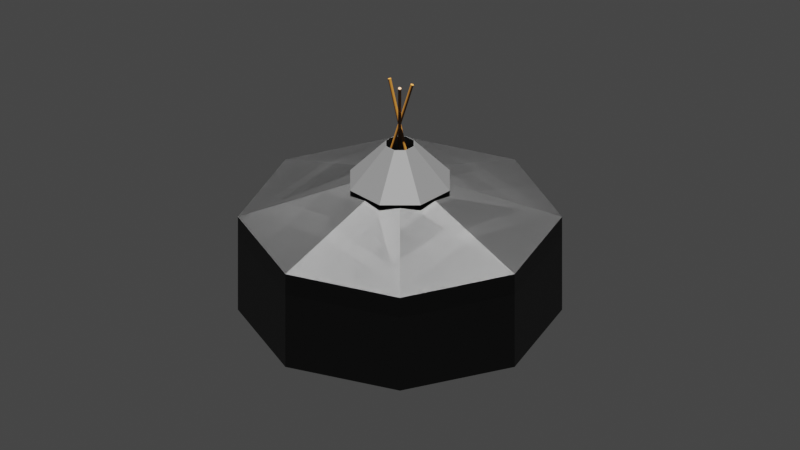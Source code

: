 # Source: jurte_2.blend  (saved by Blender 3.5.10; exported with 4.5.12 LTS)
import bpy
from mathutils import Matrix  # noqa: F401  (used for matrix-valued properties, if any)

bpy.ops.wm.read_factory_settings(use_empty=True)
scene = bpy.context.scene
scene.name = 'Scene'

# ---- collections
col_collection = bpy.data.collections.new('Collection'); scene.collection.children.link(col_collection)
col_cameras = bpy.data.collections.new('Cameras'); scene.collection.children.link(col_cameras)
col_lights = bpy.data.collections.new('Lights'); scene.collection.children.link(col_lights)

# ---- materials (node trees are filled in below, after node groups)
mat_material_014 = bpy.data.materials.new('Material.014')
mat_material_014.use_transparent_shadow = False
mat_material_012 = bpy.data.materials.new('Material.012')
mat_material_012.use_transparent_shadow = False
mat_material_011 = bpy.data.materials.new('Material.011')
mat_material_011.use_transparent_shadow = False
mat_material_013 = bpy.data.materials.new('Material.013')
mat_material_013.use_transparent_shadow = False

# ---- material node trees
mat_material_014.use_nodes = True; mat_material_014.node_tree.nodes.clear()
_N = mat_material_014.node_tree.nodes; _L = mat_material_014.node_tree.links
n0 = _N.new('ShaderNodeBsdfPrincipled'); n0.name = 'Principled BSDF'; n0.location = (10, 300)
n0.distribution = 'GGX'
n0.subsurface_method = 'RANDOM_WALK_SKIN'
n0.inputs[3].default_value = 1.45
n0.inputs[27].default_value = (0.0, 0.0, 0.0, 1.0)
n0.inputs[28].default_value = 1.0
n1 = _N.new('ShaderNodeOutputMaterial'); n1.name = 'Material Output'; n1.location = (300, 300)
n2 = _N.new('ShaderNodeHueSaturation'); n2.name = 'Hue Saturation Value'; n2.location = (-299, 141)
n2.inputs[4].default_value = (0.1372, 0.05167, 0.003447, 1.0)
_L.new(n0.outputs[0], n1.inputs[0])
_L.new(n2.outputs[0], n0.inputs[0])
n1.is_active_output = True
mat_material_012.use_nodes = True; mat_material_012.node_tree.nodes.clear()
_N = mat_material_012.node_tree.nodes; _L = mat_material_012.node_tree.links
n0 = _N.new('ShaderNodeBsdfPrincipled'); n0.name = 'Principled BSDF'; n0.location = (10, 300)
n0.distribution = 'GGX'
n0.subsurface_method = 'RANDOM_WALK_SKIN'
n0.inputs[3].default_value = 1.45
n0.inputs[27].default_value = (0.0, 0.0, 0.0, 1.0)
n0.inputs[28].default_value = 1.0
n1 = _N.new('ShaderNodeOutputMaterial'); n1.name = 'Material Output'; n1.location = (300, 300)
n2 = _N.new('ShaderNodeHueSaturation'); n2.name = 'Hue Saturation Value'; n2.location = (-205, 143)
n2.inputs[4].default_value = (0.02513, 0.02513, 0.02513, 1.0)
_L.new(n0.outputs[0], n1.inputs[0])
_L.new(n2.outputs[0], n0.inputs[0])
n1.is_active_output = True
mat_material_011.use_nodes = True; mat_material_011.node_tree.nodes.clear()
_N = mat_material_011.node_tree.nodes; _L = mat_material_011.node_tree.links
n0 = _N.new('ShaderNodeBsdfPrincipled'); n0.name = 'Principled BSDF'; n0.location = (10, 300)
n0.distribution = 'GGX'
n0.subsurface_method = 'RANDOM_WALK_SKIN'
n0.inputs[3].default_value = 1.45
n0.inputs[27].default_value = (0.0, 0.0, 0.0, 1.0)
n0.inputs[28].default_value = 1.0
n1 = _N.new('ShaderNodeOutputMaterial'); n1.name = 'Material Output'; n1.location = (300, 300)
n2 = _N.new('ShaderNodeHueSaturation'); n2.name = 'Hue Saturation Value'; n2.location = (-258, 194)
n2.inputs[4].default_value = (0.006796, 0.006796, 0.006796, 1.0)
_L.new(n0.outputs[0], n1.inputs[0])
_L.new(n2.outputs[0], n0.inputs[0])
n1.is_active_output = True
mat_material_013.use_nodes = True; mat_material_013.node_tree.nodes.clear()
_N = mat_material_013.node_tree.nodes; _L = mat_material_013.node_tree.links
n0 = _N.new('ShaderNodeBsdfPrincipled'); n0.name = 'Principled BSDF'; n0.location = (10, 300)
n0.distribution = 'GGX'
n0.subsurface_method = 'RANDOM_WALK_SKIN'
n0.inputs[3].default_value = 1.45
n0.inputs[27].default_value = (0.0, 0.0, 0.0, 1.0)
n0.inputs[28].default_value = 1.0
n1 = _N.new('ShaderNodeOutputMaterial'); n1.name = 'Material Output'; n1.location = (300, 300)
n2 = _N.new('ShaderNodeHueSaturation'); n2.name = 'Hue Saturation Value'; n2.location = (-263, 155)
n2.inputs[4].default_value = (0.01844, 0.01844, 0.01844, 1.0)
_L.new(n0.outputs[0], n1.inputs[0])
_L.new(n2.outputs[0], n0.inputs[0])
n1.is_active_output = True

# ---- world
world_world = bpy.data.worlds.new('World'); scene.world = world_world
world_world.use_nodes = True; world_world.node_tree.nodes.clear()
_N = world_world.node_tree.nodes; _L = world_world.node_tree.links
n0 = _N.new('ShaderNodeOutputWorld'); n0.name = 'World Output'; n0.location = (300, 300)
n1 = _N.new('ShaderNodeBackground'); n1.name = 'Background'; n1.location = (10, 300)
n1.inputs[0].default_value = (0.05088, 0.05088, 0.05088, 1.0)
_L.new(n1.outputs[0], n0.inputs[0])
n0.is_active_output = True
world_world.color = (0.05088, 0.05088, 0.05088)
world_world.use_sun_shadow = False
world_world.sun_shadow_jitter_overblur = 0.0

# ---- cameras
cam_camera_0_001 = bpy.data.cameras.new('Camera 0.001')
cam_camera_0_001.type = 'ORTHO'
cam_camera_0_001.ortho_scale = 15.0
cam_camera_1_001 = bpy.data.cameras.new('Camera 1.001')
cam_camera_1_001.type = 'ORTHO'
cam_camera_1_001.ortho_scale = 15.0
cam_camera_2_001 = bpy.data.cameras.new('Camera 2.001')
cam_camera_2_001.type = 'ORTHO'
cam_camera_2_001.ortho_scale = 15.0
cam_camera_3_001 = bpy.data.cameras.new('Camera 3.001')
cam_camera_3_001.type = 'ORTHO'
cam_camera_3_001.ortho_scale = 15.0

# ---- lights
light_sun_0_001 = bpy.data.lights.new('Sun 0.001', 'SUN')
light_sun_0_001.transmission_factor = 0.0
light_sun_1_001 = bpy.data.lights.new('Sun 1.001', 'SUN')
light_sun_1_001.transmission_factor = 0.0
light_sun_2_001 = bpy.data.lights.new('Sun 2.001', 'SUN')
light_sun_2_001.transmission_factor = 0.0
light_sun_3_001 = bpy.data.lights.new('Sun 3.001', 'SUN')
light_sun_3_001.transmission_factor = 0.0

# ---- meshes
me_cylinder_010 = bpy.data.meshes.new('Cylinder.010')
me_cylinder_010.from_pydata([(0.0, 1.0, -0.5), (0.0, 1.0, 0.5), (0.04907, 0.9988, -0.5), (0.04907, 0.9988, 0.5), (0.09802, 0.9952, -0.5), (0.09802, 0.9952, 0.5), (0.1467, 0.9892, -0.5), (0.1467, 0.9892, 0.5), (0.1951, 0.9808, -0.5), (0.1951, 0.9808, 0.5), (0.243, 0.97, -0.5), (0.243, 0.97, 0.5), (0.2903, 0.9569, -0.5), (0.2903, 0.9569, 0.5), (0.3369, 0.9415, -0.5), (0.3369, 0.9415, 0.5), (0.3827, 0.9239, -0.5), (0.3827, 0.9239, 0.5), (0.4276, 0.904, -0.5), (0.4276, 0.904, 0.5), (0.4714, 0.8819, -0.5), (0.4714, 0.8819, 0.5), (0.5141, 0.8577, -0.5), (0.5141, 0.8577, 0.5), (0.5556, 0.8315, -0.5), (0.5556, 0.8315, 0.5), (0.5957, 0.8032, -0.5), (0.5957, 0.8032, 0.5), (0.6344, 0.773, -0.5), (0.6344, 0.773, 0.5), (0.6716, 0.741, -0.5), (0.6716, 0.741, 0.5), (0.7071, 0.7071, -0.5), (0.7071, 0.7071, 0.5), (0.741, 0.6716, -0.5), (0.741, 0.6716, 0.5), (0.773, 0.6344, -0.5), (0.773, 0.6344, 0.5), (0.8032, 0.5957, -0.5), (0.8032, 0.5957, 0.5), (0.8315, 0.5556, -0.5), (0.8315, 0.5556, 0.5), (0.8577, 0.5141, -0.5), (0.8577, 0.5141, 0.5), (0.8819, 0.4714, -0.5), (0.8819, 0.4714, 0.5), (0.904, 0.4276, -0.5), (0.904, 0.4276, 0.5), (0.9239, 0.3827, -0.5), (0.9239, 0.3827, 0.5), (0.9415, 0.3369, -0.5), (0.9415, 0.3369, 0.5), (0.9569, 0.2903, -0.5), (0.9569, 0.2903, 0.5), (0.97, 0.243, -0.5), (0.97, 0.243, 0.5), (0.9808, 0.1951, -0.5), (0.9808, 0.1951, 0.5), (0.9892, 0.1467, -0.5), (0.9892, 0.1467, 0.5), (0.9952, 0.09802, -0.5), (0.9952, 0.09802, 0.5), (0.9988, 0.04907, -0.5), (0.9988, 0.04907, 0.5), (1.0, 0.0, -0.5), (1.0, 0.0, 0.5), (0.9988, -0.04907, -0.5), (0.9988, -0.04907, 0.5), (0.9952, -0.09802, -0.5), (0.9952, -0.09802, 0.5), (0.9892, -0.1467, -0.5), (0.9892, -0.1467, 0.5), (0.9808, -0.1951, -0.5), (0.9808, -0.1951, 0.5), (0.97, -0.243, -0.5), (0.97, -0.243, 0.5), (0.9569, -0.2903, -0.5), (0.9569, -0.2903, 0.5), (0.9415, -0.3369, -0.5), (0.9415, -0.3369, 0.5), (0.9239, -0.3827, -0.5), (0.9239, -0.3827, 0.5), (0.904, -0.4276, -0.5), (0.904, -0.4276, 0.5), (0.8819, -0.4714, -0.5), (0.8819, -0.4714, 0.5), (0.8577, -0.5141, -0.5), (0.8577, -0.5141, 0.5), (0.8315, -0.5556, -0.5), (0.8315, -0.5556, 0.5), (0.8032, -0.5957, -0.5), (0.8032, -0.5957, 0.5), (0.773, -0.6344, -0.5), (0.773, -0.6344, 0.5), (0.741, -0.6716, -0.5), (0.741, -0.6716, 0.5), (0.7071, -0.7071, -0.5), (0.7071, -0.7071, 0.5), (0.6716, -0.741, -0.5), (0.6716, -0.741, 0.5), (0.6344, -0.773, -0.5), (0.6344, -0.773, 0.5), (0.5957, -0.8032, -0.5), (0.5957, -0.8032, 0.5), (0.5556, -0.8315, -0.5), (0.5556, -0.8315, 0.5), (0.5141, -0.8577, -0.5), (0.5141, -0.8577, 0.5), (0.4714, -0.8819, -0.5), (0.4714, -0.8819, 0.5), (0.4276, -0.904, -0.5), (0.4276, -0.904, 0.5), (0.3827, -0.9239, -0.5), (0.3827, -0.9239, 0.5), (0.3369, -0.9415, -0.5), (0.3369, -0.9415, 0.5), (0.2903, -0.9569, -0.5), (0.2903, -0.9569, 0.5), (0.243, -0.97, -0.5), (0.243, -0.97, 0.5), (0.1951, -0.9808, -0.5), (0.1951, -0.9808, 0.5), (0.1467, -0.9892, -0.5), (0.1467, -0.9892, 0.5), (0.09802, -0.9952, -0.5), (0.09802, -0.9952, 0.5), (0.04907, -0.9988, -0.5), (0.04907, -0.9988, 0.5), (0.0, -1.0, -0.5), (0.0, -1.0, 0.5), (-0.04907, -0.9988, -0.5), (-0.04907, -0.9988, 0.5), (-0.09802, -0.9952, -0.5), (-0.09802, -0.9952, 0.5), (-0.1467, -0.9892, -0.5), (-0.1467, -0.9892, 0.5), (-0.1951, -0.9808, -0.5), (-0.1951, -0.9808, 0.5), (-0.243, -0.97, -0.5), (-0.243, -0.97, 0.5), (-0.2903, -0.9569, -0.5), (-0.2903, -0.9569, 0.5), (-0.3369, -0.9415, -0.5), (-0.3369, -0.9415, 0.5), (-0.3827, -0.9239, -0.5), (-0.3827, -0.9239, 0.5), (-0.4276, -0.904, -0.5), (-0.4276, -0.904, 0.5), (-0.4714, -0.8819, -0.5), (-0.4714, -0.8819, 0.5), (-0.5141, -0.8577, -0.5), (-0.5141, -0.8577, 0.5), (-0.5556, -0.8315, -0.5), (-0.5556, -0.8315, 0.5), (-0.5957, -0.8032, -0.5), (-0.5957, -0.8032, 0.5), (-0.6344, -0.773, -0.5), (-0.6344, -0.773, 0.5), (-0.6716, -0.741, -0.5), (-0.6716, -0.741, 0.5), (-0.7071, -0.7071, -0.5), (-0.7071, -0.7071, 0.5), (-0.741, -0.6716, -0.5), (-0.741, -0.6716, 0.5), (-0.773, -0.6344, -0.5), (-0.773, -0.6344, 0.5), (-0.8032, -0.5957, -0.5), (-0.8032, -0.5957, 0.5), (-0.8315, -0.5556, -0.5), (-0.8315, -0.5556, 0.5), (-0.8577, -0.5141, -0.5), (-0.8577, -0.5141, 0.5), (-0.8819, -0.4714, -0.5), (-0.8819, -0.4714, 0.5), (-0.904, -0.4276, -0.5), (-0.904, -0.4276, 0.5), (-0.9239, -0.3827, -0.5), (-0.9239, -0.3827, 0.5), (-0.9415, -0.3369, -0.5), (-0.9415, -0.3369, 0.5), (-0.9569, -0.2903, -0.5), (-0.9569, -0.2903, 0.5), (-0.97, -0.243, -0.5), (-0.97, -0.243, 0.5), (-0.9808, -0.1951, -0.5), (-0.9808, -0.1951, 0.5), (-0.9892, -0.1467, -0.5), (-0.9892, -0.1467, 0.5), (-0.9952, -0.09802, -0.5), (-0.9952, -0.09802, 0.5), (-0.9988, -0.04907, -0.5), (-0.9988, -0.04907, 0.5), (-1.0, 0.0, -0.5), (-1.0, 0.0, 0.5), (-0.9988, 0.04907, -0.5), (-0.9988, 0.04907, 0.5), (-0.9952, 0.09802, -0.5), (-0.9952, 0.09802, 0.5), (-0.9892, 0.1467, -0.5), (-0.9892, 0.1467, 0.5), (-0.9808, 0.1951, -0.5), (-0.9808, 0.1951, 0.5), (-0.97, 0.243, -0.5), (-0.97, 0.243, 0.5), (-0.9569, 0.2903, -0.5), (-0.9569, 0.2903, 0.5), (-0.9415, 0.3369, -0.5), (-0.9415, 0.3369, 0.5), (-0.9239, 0.3827, -0.5), (-0.9239, 0.3827, 0.5), (-0.904, 0.4276, -0.5), (-0.904, 0.4276, 0.5), (-0.8819, 0.4714, -0.5), (-0.8819, 0.4714, 0.5), (-0.8577, 0.5141, -0.5), (-0.8577, 0.5141, 0.5), (-0.8315, 0.5556, -0.5), (-0.8315, 0.5556, 0.5), (-0.8032, 0.5957, -0.5), (-0.8032, 0.5957, 0.5), (-0.773, 0.6344, -0.5), (-0.773, 0.6344, 0.5), (-0.741, 0.6716, -0.5), (-0.741, 0.6716, 0.5), (-0.7071, 0.7071, -0.5), (-0.7071, 0.7071, 0.5), (-0.6716, 0.741, -0.5), (-0.6716, 0.741, 0.5), (-0.6344, 0.773, -0.5), (-0.6344, 0.773, 0.5), (-0.5957, 0.8032, -0.5), (-0.5957, 0.8032, 0.5), (-0.5556, 0.8315, -0.5), (-0.5556, 0.8315, 0.5), (-0.5141, 0.8577, -0.5), (-0.5141, 0.8577, 0.5), (-0.4714, 0.8819, -0.5), (-0.4714, 0.8819, 0.5), (-0.4276, 0.904, -0.5), (-0.4276, 0.904, 0.5), (-0.3827, 0.9239, -0.5), (-0.3827, 0.9239, 0.5), (-0.3369, 0.9415, -0.5), (-0.3369, 0.9415, 0.5), (-0.2903, 0.9569, -0.5), (-0.2903, 0.9569, 0.5), (-0.243, 0.97, -0.5), (-0.243, 0.97, 0.5), (-0.1951, 0.9808, -0.5), (-0.1951, 0.9808, 0.5), (-0.1467, 0.9892, -0.5), (-0.1467, 0.9892, 0.5), (-0.09802, 0.9952, -0.5), (-0.09802, 0.9952, 0.5), (-0.04907, 0.9988, -0.5), (-0.04907, 0.9988, 0.5)], [], [(0, 1, 3, 2), (2, 3, 5, 4), (4, 5, 7, 6), (6, 7, 9, 8), (8, 9, 11, 10), (10, 11, 13, 12), (12, 13, 15, 14), (14, 15, 17, 16), (16, 17, 19, 18), (18, 19, 21, 20), (20, 21, 23, 22), (22, 23, 25, 24), (24, 25, 27, 26), (26, 27, 29, 28), (28, 29, 31, 30), (30, 31, 33, 32), (32, 33, 35, 34), (34, 35, 37, 36), (36, 37, 39, 38), (38, 39, 41, 40), (40, 41, 43, 42), (42, 43, 45, 44), (44, 45, 47, 46), (46, 47, 49, 48), (48, 49, 51, 50), (50, 51, 53, 52), (52, 53, 55, 54), (54, 55, 57, 56), (56, 57, 59, 58), (58, 59, 61, 60), (60, 61, 63, 62), (62, 63, 65, 64), (64, 65, 67, 66), (66, 67, 69, 68), (68, 69, 71, 70), (70, 71, 73, 72), (72, 73, 75, 74), (74, 75, 77, 76), (76, 77, 79, 78), (78, 79, 81, 80), (80, 81, 83, 82), (82, 83, 85, 84), (84, 85, 87, 86), (86, 87, 89, 88), (88, 89, 91, 90), (90, 91, 93, 92), (92, 93, 95, 94), (94, 95, 97, 96), (96, 97, 99, 98), (98, 99, 101, 100), (100, 101, 103, 102), (102, 103, 105, 104), (104, 105, 107, 106), (106, 107, 109, 108), (108, 109, 111, 110), (110, 111, 113, 112), (112, 113, 115, 114), (114, 115, 117, 116), (116, 117, 119, 118), (118, 119, 121, 120), (120, 121, 123, 122), (122, 123, 125, 124), (124, 125, 127, 126), (126, 127, 129, 128), (128, 129, 131, 130), (130, 131, 133, 132), (132, 133, 135, 134), (134, 135, 137, 136), (136, 137, 139, 138), (138, 139, 141, 140), (140, 141, 143, 142), (142, 143, 145, 144), (144, 145, 147, 146), (146, 147, 149, 148), (148, 149, 151, 150), (150, 151, 153, 152), (152, 153, 155, 154), (154, 155, 157, 156), (156, 157, 159, 158), (158, 159, 161, 160), (160, 161, 163, 162), (162, 163, 165, 164), (164, 165, 167, 166), (166, 167, 169, 168), (168, 169, 171, 170), (170, 171, 173, 172), (172, 173, 175, 174), (174, 175, 177, 176), (176, 177, 179, 178), (178, 179, 181, 180), (180, 181, 183, 182), (182, 183, 185, 184), (184, 185, 187, 186), (186, 187, 189, 188), (188, 189, 191, 190), (190, 191, 193, 192), (192, 193, 195, 194), (194, 195, 197, 196), (196, 197, 199, 198), (198, 199, 201, 200), (200, 201, 203, 202), (202, 203, 205, 204), (204, 205, 207, 206), (206, 207, 209, 208), (208, 209, 211, 210), (210, 211, 213, 212), (212, 213, 215, 214), (214, 215, 217, 216), (216, 217, 219, 218), (218, 219, 221, 220), (220, 221, 223, 222), (222, 223, 225, 224), (224, 225, 227, 226), (226, 227, 229, 228), (228, 229, 231, 230), (230, 231, 233, 232), (232, 233, 235, 234), (234, 235, 237, 236), (236, 237, 239, 238), (238, 239, 241, 240), (240, 241, 243, 242), (242, 243, 245, 244), (244, 245, 247, 246), (246, 247, 249, 248), (248, 249, 251, 250), (250, 251, 253, 252), (3, 1, 255, 253, 251, 249, 247, 245, 243, 241, 239, 237, 235, 233, 231, 229, 227, 225, 223, 221, 219, 217, 215, 213, 211, 209, 207, 205, 203, 201, 199, 197, 195, 193, 191, 189, 187, 185, 183, 181, 179, 177, 175, 173, 171, 169, 167, 165, 163, 161, 159, 157, 155, 153, 151, 149, 147, 145, 143, 141, 139, 137, 135, 133, 131, 129, 127, 125, 123, 121, 119, 117, 115, 113, 111, 109, 107, 105, 103, 101, 99, 97, 95, 93, 91, 89, 87, 85, 83, 81, 79, 77, 75, 73, 71, 69, 67, 65, 63, 61, 59, 57, 55, 53, 51, 49, 47, 45, 43, 41, 39, 37, 35, 33, 31, 29, 27, 25, 23, 21, 19, 17, 15, 13, 11, 9, 7, 5), (252, 253, 255, 254), (254, 255, 1, 0), (0, 2, 4, 6, 8, 10, 12, 14, 16, 18, 20, 22, 24, 26, 28, 30, 32, 34, 36, 38, 40, 42, 44, 46, 48, 50, 52, 54, 56, 58, 60, 62, 64, 66, 68, 70, 72, 74, 76, 78, 80, 82, 84, 86, 88, 90, 92, 94, 96, 98, 100, 102, 104, 106, 108, 110, 112, 114, 116, 118, 120, 122, 124, 126, 128, 130, 132, 134, 136, 138, 140, 142, 144, 146, 148, 150, 152, 154, 156, 158, 160, 162, 164, 166, 168, 170, 172, 174, 176, 178, 180, 182, 184, 186, 188, 190, 192, 194, 196, 198, 200, 202, 204, 206, 208, 210, 212, 214, 216, 218, 220, 222, 224, 226, 228, 230, 232, 234, 236, 238, 240, 242, 244, 246, 248, 250, 252, 254)])
_uv = me_cylinder_010.uv_layers.new(name='UVMap')
_uv.uv.foreach_set('vector', [1.0, 0.5, 1.0, 1.0, 0.9922, 1.0, 0.9922, 0.5, 0.9922, 0.5, 0.9922, 1.0, 0.9844, 1.0, 0.9844, 0.5, 0.9844, 0.5, 0.9844, 1.0, 0.9766, 1.0, 0.9766, 0.5, 0.9766, 0.5, 0.9766, 1.0, 0.9688, 1.0, 0.9688, 0.5, 0.9688, 0.5, 0.9688, 1.0, 0.9609, 1.0, 0.9609, 0.5, 0.9609, 0.5, 0.9609, 1.0, 0.9531, 1.0, 0.9531, 0.5, 0.9531, 0.5, 0.9531, 1.0, 0.9453, 1.0, 0.9453, 0.5, 0.9453, 0.5, 0.9453, 1.0, 0.9375, 1.0, 0.9375, 0.5, 0.9375, 0.5, 0.9375, 1.0, 0.9297, 1.0, 0.9297, 0.5, 0.9297, 0.5, 0.9297, 1.0, 0.9219, 1.0, 0.9219, 0.5, 0.9219, 0.5, 0.9219, 1.0, 0.9141, 1.0, 0.9141, 0.5, 0.9141, 0.5, 0.9141, 1.0, 0.9062, 1.0, 0.9062, 0.5, 0.9062, 0.5, 0.9062, 1.0, 0.8984, 1.0, 0.8984, 0.5, 0.8984, 0.5, 0.8984, 1.0, 0.8906, 1.0, 0.8906, 0.5, 0.8906, 0.5, 0.8906, 1.0, 0.8828, 1.0, 0.8828, 0.5, 0.8828, 0.5, 0.8828, 1.0, 0.875, 1.0, 0.875, 0.5, 0.875, 0.5, 0.875, 1.0, 0.8672, 1.0, 0.8672, 0.5, 0.8672, 0.5, 0.8672, 1.0, 0.8594, 1.0, 0.8594, 0.5, 0.8594, 0.5, 0.8594, 1.0, 0.8516, 1.0, 0.8516, 0.5, 0.8516, 0.5, 0.8516, 1.0, 0.8438, 1.0, 0.8438, 0.5, 0.8438, 0.5, 0.8438, 1.0, 0.8359, 1.0, 0.8359, 0.5, 0.8359, 0.5, 0.8359, 1.0, 0.8281, 1.0, 0.8281, 0.5, 0.8281, 0.5, 0.8281, 1.0, 0.8203, 1.0, 0.8203, 0.5, 0.8203, 0.5, 0.8203, 1.0, 0.8125, 1.0, 0.8125, 0.5, 0.8125, 0.5, 0.8125, 1.0, 0.8047, 1.0, 0.8047, 0.5, 0.8047, 0.5, 0.8047, 1.0, 0.7969, 1.0, 0.7969, 0.5, 0.7969, 0.5, 0.7969, 1.0, 0.7891, 1.0, 0.7891, 0.5, 0.7891, 0.5, 0.7891, 1.0, 0.7812, 1.0, 0.7812, 0.5, 0.7812, 0.5, 0.7812, 1.0, 0.7734, 1.0, 0.7734, 0.5, 0.7734, 0.5, 0.7734, 1.0, 0.7656, 1.0, 0.7656, 0.5, 0.7656, 0.5, 0.7656, 1.0, 0.7578, 1.0, 0.7578, 0.5, 0.7578, 0.5, 0.7578, 1.0, 0.75, 1.0, 0.75, 0.5, 0.75, 0.5, 0.75, 1.0, 0.7422, 1.0, 0.7422, 0.5, 0.7422, 0.5, 0.7422, 1.0, 0.7344, 1.0, 0.7344, 0.5, 0.7344, 0.5, 0.7344, 1.0, 0.7266, 1.0, 0.7266, 0.5, 0.7266, 0.5, 0.7266, 1.0, 0.7188, 1.0, 0.7188, 0.5, 0.7188, 0.5, 0.7188, 1.0, 0.7109, 1.0, 0.7109, 0.5, 0.7109, 0.5, 0.7109, 1.0, 0.7031, 1.0, 0.7031, 0.5, 0.7031, 0.5, 0.7031, 1.0, 0.6953, 1.0, 0.6953, 0.5, 0.6953, 0.5, 0.6953, 1.0, 0.6875, 1.0, 0.6875, 0.5, 0.6875, 0.5, 0.6875, 1.0, 0.6797, 1.0, 0.6797, 0.5, 0.6797, 0.5, 0.6797, 1.0, 0.6719, 1.0, 0.6719, 0.5, 0.6719, 0.5, 0.6719, 1.0, 0.6641, 1.0, 0.6641, 0.5, 0.6641, 0.5, 0.6641, 1.0, 0.6562, 1.0, 0.6562, 0.5, 0.6562, 0.5, 0.6562, 1.0, 0.6484, 1.0, 0.6484, 0.5, 0.6484, 0.5, 0.6484, 1.0, 0.6406, 1.0, 0.6406, 0.5, 0.6406, 0.5, 0.6406, 1.0, 0.6328, 1.0, 0.6328, 0.5, 0.6328, 0.5, 0.6328, 1.0, 0.625, 1.0, 0.625, 0.5, 0.625, 0.5, 0.625, 1.0, 0.6172, 1.0, 0.6172, 0.5, 0.6172, 0.5, 0.6172, 1.0, 0.6094, 1.0, 0.6094, 0.5, 0.6094, 0.5, 0.6094, 1.0, 0.6016, 1.0, 0.6016, 0.5, 0.6016, 0.5, 0.6016, 1.0, 0.5938, 1.0, 0.5938, 0.5, 0.5938, 0.5, 0.5938, 1.0, 0.5859, 1.0, 0.5859, 0.5, 0.5859, 0.5, 0.5859, 1.0, 0.5781, 1.0, 0.5781, 0.5, 0.5781, 0.5, 0.5781, 1.0, 0.5703, 1.0, 0.5703, 0.5, 0.5703, 0.5, 0.5703, 1.0, 0.5625, 1.0, 0.5625, 0.5, 0.5625, 0.5, 0.5625, 1.0, 0.5547, 1.0, 0.5547, 0.5, 0.5547, 0.5, 0.5547, 1.0, 0.5469, 1.0, 0.5469, 0.5, 0.5469, 0.5, 0.5469, 1.0, 0.5391, 1.0, 0.5391, 0.5, 0.5391, 0.5, 0.5391, 1.0, 0.5312, 1.0, 0.5312, 0.5, 0.5312, 0.5, 0.5312, 1.0, 0.5234, 1.0, 0.5234, 0.5, 0.5234, 0.5, 0.5234, 1.0, 0.5156, 1.0, 0.5156, 0.5, 0.5156, 0.5, 0.5156, 1.0, 0.5078, 1.0, 0.5078, 0.5, 0.5078, 0.5, 0.5078, 1.0, 0.5, 1.0, 0.5, 0.5, 0.5, 0.5, 0.5, 1.0, 0.4922, 1.0, 0.4922, 0.5, 0.4922, 0.5, 0.4922, 1.0, 0.4844, 1.0, 0.4844, 0.5, 0.4844, 0.5, 0.4844, 1.0, 0.4766, 1.0, 0.4766, 0.5, 0.4766, 0.5, 0.4766, 1.0, 0.4688, 1.0, 0.4688, 0.5, 0.4688, 0.5, 0.4688, 1.0, 0.4609, 1.0, 0.4609, 0.5, 0.4609, 0.5, 0.4609, 1.0, 0.4531, 1.0, 0.4531, 0.5, 0.4531, 0.5, 0.4531, 1.0, 0.4453, 1.0, 0.4453, 0.5, 0.4453, 0.5, 0.4453, 1.0, 0.4375, 1.0, 0.4375, 0.5, 0.4375, 0.5, 0.4375, 1.0, 0.4297, 1.0, 0.4297, 0.5, 0.4297, 0.5, 0.4297, 1.0, 0.4219, 1.0, 0.4219, 0.5, 0.4219, 0.5, 0.4219, 1.0, 0.4141, 1.0, 0.4141, 0.5, 0.4141, 0.5, 0.4141, 1.0, 0.4062, 1.0, 0.4062, 0.5, 0.4062, 0.5, 0.4062, 1.0, 0.3984, 1.0, 0.3984, 0.5, 0.3984, 0.5, 0.3984, 1.0, 0.3906, 1.0, 0.3906, 0.5, 0.3906, 0.5, 0.3906, 1.0, 0.3828, 1.0, 0.3828, 0.5, 0.3828, 0.5, 0.3828, 1.0, 0.375, 1.0, 0.375, 0.5, 0.375, 0.5, 0.375, 1.0, 0.3672, 1.0, 0.3672, 0.5, 0.3672, 0.5, 0.3672, 1.0, 0.3594, 1.0, 0.3594, 0.5, 0.3594, 0.5, 0.3594, 1.0, 0.3516, 1.0, 0.3516, 0.5, 0.3516, 0.5, 0.3516, 1.0, 0.3438, 1.0, 0.3438, 0.5, 0.3438, 0.5, 0.3438, 1.0, 0.3359, 1.0, 0.3359, 0.5, 0.3359, 0.5, 0.3359, 1.0, 0.3281, 1.0, 0.3281, 0.5, 0.3281, 0.5, 0.3281, 1.0, 0.3203, 1.0, 0.3203, 0.5, 0.3203, 0.5, 0.3203, 1.0, 0.3125, 1.0, 0.3125, 0.5, 0.3125, 0.5, 0.3125, 1.0, 0.3047, 1.0, 0.3047, 0.5, 0.3047, 0.5, 0.3047, 1.0, 0.2969, 1.0, 0.2969, 0.5, 0.2969, 0.5, 0.2969, 1.0, 0.2891, 1.0, 0.2891, 0.5, 0.2891, 0.5, 0.2891, 1.0, 0.2812, 1.0, 0.2812, 0.5, 0.2812, 0.5, 0.2812, 1.0, 0.2734, 1.0, 0.2734, 0.5, 0.2734, 0.5, 0.2734, 1.0, 0.2656, 1.0, 0.2656, 0.5, 0.2656, 0.5, 0.2656, 1.0, 0.2578, 1.0, 0.2578, 0.5, 0.2578, 0.5, 0.2578, 1.0, 0.25, 1.0, 0.25, 0.5, 0.25, 0.5, 0.25, 1.0, 0.2422, 1.0, 0.2422, 0.5, 0.2422, 0.5, 0.2422, 1.0, 0.2344, 1.0, 0.2344, 0.5, 0.2344, 0.5, 0.2344, 1.0, 0.2266, 1.0, 0.2266, 0.5, 0.2266, 0.5, 0.2266, 1.0, 0.2188, 1.0, 0.2188, 0.5, 0.2188, 0.5, 0.2188, 1.0, 0.2109, 1.0, 0.2109, 0.5, 0.2109, 0.5, 0.2109, 1.0, 0.2031, 1.0, 0.2031, 0.5, 0.2031, 0.5, 0.2031, 1.0, 0.1953, 1.0, 0.1953, 0.5, 0.1953, 0.5, 0.1953, 1.0, 0.1875, 1.0, 0.1875, 0.5, 0.1875, 0.5, 0.1875, 1.0, 0.1797, 1.0, 0.1797, 0.5, 0.1797, 0.5, 0.1797, 1.0, 0.1719, 1.0, 0.1719, 0.5, 0.1719, 0.5, 0.1719, 1.0, 0.1641, 1.0, 0.1641, 0.5, 0.1641, 0.5, 0.1641, 1.0, 0.1562, 1.0, 0.1562, 0.5, 0.1562, 0.5, 0.1562, 1.0, 0.1484, 1.0, 0.1484, 0.5, 0.1484, 0.5, 0.1484, 1.0, 0.1406, 1.0, 0.1406, 0.5, 0.1406, 0.5, 0.1406, 1.0, 0.1328, 1.0, 0.1328, 0.5, 0.1328, 0.5, 0.1328, 1.0, 0.125, 1.0, 0.125, 0.5, 0.125, 0.5, 0.125, 1.0, 0.1172, 1.0, 0.1172, 0.5, 0.1172, 0.5, 0.1172, 1.0, 0.1094, 1.0, 0.1094, 0.5, 0.1094, 0.5, 0.1094, 1.0, 0.1016, 1.0, 0.1016, 0.5, 0.1016, 0.5, 0.1016, 1.0, 0.09375, 1.0, 0.09375, 0.5, 0.09375, 0.5, 0.09375, 1.0, 0.08594, 1.0, 0.08594, 0.5, 0.08594, 0.5, 0.08594, 1.0, 0.07812, 1.0, 0.07812, 0.5, 0.07812, 0.5, 0.07812, 1.0, 0.07031, 1.0, 0.07031, 0.5, 0.07031, 0.5, 0.07031, 1.0, 0.0625, 1.0, 0.0625, 0.5, 0.0625, 0.5, 0.0625, 1.0, 0.05469, 1.0, 0.05469, 0.5, 0.05469, 0.5, 0.05469, 1.0, 0.04688, 1.0, 0.04688, 0.5, 0.04688, 0.5, 0.04688, 1.0, 0.03906, 1.0, 0.03906, 0.5, 0.03906, 0.5, 0.03906, 1.0, 0.03125, 1.0, 0.03125, 0.5, 0.03125, 0.5, 0.03125, 1.0, 0.02344, 1.0, 0.02344, 0.5, 0.02344, 0.5, 0.02344, 1.0, 0.01562, 1.0, 0.01562, 0.5, 0.2618, 0.4897, 0.25, 0.49, 0.2382, 0.4897, 0.2265, 0.4888, 0.2148, 0.4874, 0.2032, 0.4854, 0.1917, 0.4828, 0.1803, 0.4797, 0.1691, 0.476, 0.1582, 0.4717, 0.1474, 0.467, 0.1369, 0.4617, 0.1266, 0.4559, 0.1167, 0.4496, 0.107, 0.4428, 0.09775, 0.4355, 0.08883, 0.4278, 0.08029, 0.4197, 0.07217, 0.4112, 0.06448, 0.4023, 0.05723, 0.393, 0.05045, 0.3833, 0.04415, 0.3734, 0.03834, 0.3631, 0.03304, 0.3526, 0.02827, 0.3418, 0.02403, 0.3309, 0.02033, 0.3197, 0.01719, 0.3083, 0.01461, 0.2968, 0.0126, 0.2852, 0.01116, 0.2735, 0.01029, 0.2618, 0.01, 0.25, 0.01029, 0.2382, 0.01116, 0.2265, 0.0126, 0.2148, 0.01461, 0.2032, 0.01719, 0.1917, 0.02033, 0.1803, 0.02403, 0.1691, 0.02827, 0.1582, 0.03304, 0.1474, 0.03834, 0.1369, 0.04415, 0.1266, 0.05045, 0.1167, 0.05723, 0.107, 0.06448, 0.09775, 0.07217, 0.08883, 0.08029, 0.08029, 0.08883, 0.07217, 0.09775, 0.06448, 0.107, 0.05723, 0.1167, 0.05045, 0.1266, 0.04415, 0.1369, 0.03834, 0.1474, 0.03304, 0.1582, 0.02827, 0.1691, 0.02403, 0.1803, 0.02033, 0.1917, 0.01719, 0.2032, 0.01461, 0.2148, 0.0126, 0.2265, 0.01116, 0.2382, 0.01029, 0.25, 0.01, 0.2618, 0.01029, 0.2735, 0.01116, 0.2852, 0.0126, 0.2968, 0.01461, 0.3083, 0.01719, 0.3197, 0.02033, 0.3309, 0.02403, 0.3418, 0.02827, 0.3526, 0.03304, 0.3631, 0.03834, 0.3734, 0.04415, 0.3833, 0.05045, 0.393, 0.05723, 0.4023, 0.06448, 0.4112, 0.07217, 0.4197, 0.08029, 0.4278, 0.08883, 0.4355, 0.09775, 0.4428, 0.107, 0.4496, 0.1167, 0.4559, 0.1266, 0.4617, 0.1369, 0.467, 0.1474, 0.4717, 0.1582, 0.476, 0.1691, 0.4797, 0.1803, 0.4828, 0.1917, 0.4854, 0.2032, 0.4874, 0.2148, 0.4888, 0.2265, 0.4897, 0.2382, 0.49, 0.25, 0.4897, 0.2618, 0.4888, 0.2735, 0.4874, 0.2852, 0.4854, 0.2968, 0.4828, 0.3083, 0.4797, 0.3197, 0.476, 0.3309, 0.4717, 0.3418, 0.467, 0.3526, 0.4617, 0.3631, 0.4559, 0.3734, 0.4496, 0.3833, 0.4428, 0.393, 0.4355, 0.4023, 0.4278, 0.4112, 0.4197, 0.4197, 0.4112, 0.4278, 0.4023, 0.4355, 0.393, 0.4428, 0.3833, 0.4496, 0.3734, 0.4559, 0.3631, 0.4617, 0.3526, 0.467, 0.3418, 0.4717, 0.3309, 0.476, 0.3197, 0.4797, 0.3083, 0.4828, 0.2968, 0.4854, 0.2852, 0.4874, 0.2735, 0.4888, 0.01562, 0.5, 0.01562, 1.0, 0.007812, 1.0, 0.007812, 0.5, 0.007812, 0.5, 0.007812, 1.0, 0.0, 1.0, 0.0, 0.5, 0.75, 0.49, 0.7618, 0.4897, 0.7735, 0.4888, 0.7852, 0.4874, 0.7968, 0.4854, 0.8083, 0.4828, 0.8197, 0.4797, 0.8309, 0.476, 0.8418, 0.4717, 0.8526, 0.467, 0.8631, 0.4617, 0.8734, 0.4559, 0.8833, 0.4496, 0.893, 0.4428, 0.9023, 0.4355, 0.9112, 0.4278, 0.9197, 0.4197, 0.9278, 0.4112, 0.9355, 0.4023, 0.9428, 0.393, 0.9496, 0.3833, 0.9559, 0.3734, 0.9617, 0.3631, 0.967, 0.3526, 0.9717, 0.3418, 0.976, 0.3309, 0.9797, 0.3197, 0.9828, 0.3083, 0.9854, 0.2968, 0.9874, 0.2852, 0.9888, 0.2735, 0.9897, 0.2618, 0.99, 0.25, 0.9897, 0.2382, 0.9888, 0.2265, 0.9874, 0.2148, 0.9854, 0.2032, 0.9828, 0.1917, 0.9797, 0.1803, 0.976, 0.1691, 0.9717, 0.1582, 0.967, 0.1474, 0.9617, 0.1369, 0.9559, 0.1266, 0.9496, 0.1167, 0.9428, 0.107, 0.9355, 0.09775, 0.9278, 0.08883, 0.9197, 0.08029, 0.9112, 0.07217, 0.9023, 0.06448, 0.893, 0.05723, 0.8833, 0.05045, 0.8734, 0.04415, 0.8631, 0.03834, 0.8526, 0.03304, 0.8418, 0.02827, 0.8309, 0.02403, 0.8197, 0.02033, 0.8083, 0.01719, 0.7968, 0.01461, 0.7852, 0.0126, 0.7735, 0.01116, 0.7618, 0.01029, 0.75, 0.01, 0.7382, 0.01029, 0.7265, 0.01116, 0.7148, 0.0126, 0.7032, 0.01461, 0.6917, 0.01719, 0.6803, 0.02033, 0.6691, 0.02403, 0.6582, 0.02827, 0.6474, 0.03304, 0.6369, 0.03834, 0.6266, 0.04415, 0.6167, 0.05045, 0.607, 0.05723, 0.5977, 0.06448, 0.5888, 0.07217, 0.5803, 0.08029, 0.5722, 0.08883, 0.5645, 0.09775, 0.5572, 0.107, 0.5504, 0.1167, 0.5441, 0.1266, 0.5383, 0.1369, 0.533, 0.1474, 0.5283, 0.1582, 0.524, 0.1691, 0.5203, 0.1803, 0.5172, 0.1917, 0.5146, 0.2032, 0.5126, 0.2148, 0.5112, 0.2265, 0.5103, 0.2382, 0.51, 0.25, 0.5103, 0.2618, 0.5112, 0.2735, 0.5126, 0.2852, 0.5146, 0.2968, 0.5172, 0.3083, 0.5203, 0.3197, 0.524, 0.3309, 0.5283, 0.3418, 0.533, 0.3526, 0.5383, 0.3631, 0.5441, 0.3734, 0.5504, 0.3833, 0.5572, 0.393, 0.5645, 0.4023, 0.5722, 0.4112, 0.5803, 0.4197, 0.5888, 0.4278, 0.5977, 0.4355, 0.607, 0.4428, 0.6167, 0.4496, 0.6266, 0.4559, 0.6369, 0.4617, 0.6474, 0.467, 0.6582, 0.4717, 0.6691, 0.476, 0.6803, 0.4797, 0.6917, 0.4828, 0.7032, 0.4854, 0.7148, 0.4874, 0.7265, 0.4888, 0.7382, 0.4897])
me_cylinder_010.materials.append(mat_material_014)
me_cylinder_010.update()
me_cylinder_012 = bpy.data.meshes.new('Cylinder.012')
me_cylinder_012.from_pydata([(0.0, 0.9783, -0.5), (-3.91e-09, 0.2778, 1.039), (0.6917, 0.6917, -0.5), (0.1964, 0.1964, 1.039), (0.9783, 0.0, -0.5), (0.2778, -3.206e-09, 1.039), (0.6917, -0.6917, -0.5), (0.1964, -0.1964, 1.039), (0.0, -0.9783, -0.5), (-3.91e-09, -0.2778, 1.039), (-0.6917, -0.6917, -0.5), (-0.1964, -0.1964, 1.039), (-0.9783, 0.0, -0.5), (-0.2778, -3.206e-09, 1.039), (-0.6917, 0.6917, -0.5), (-0.1964, 0.1964, 1.039), (0.0, 1.0, -0.5), (0.7071, 0.7071, -0.5), (0.2008, 0.2008, 1.039), (-3.91e-09, 0.2839, 1.039), (1.0, 0.0, -0.5), (0.2839, -3.206e-09, 1.039), (0.7071, -0.7071, -0.5), (0.2008, -0.2008, 1.039), (0.0, -1.0, -0.5), (-3.91e-09, -0.2839, 1.039), (-0.7071, -0.7071, -0.5), (-0.2008, -0.2008, 1.039), (-1.0, 0.0, -0.5), (-0.2839, -3.206e-09, 1.039), (-0.7071, 0.7071, -0.5), (-0.2008, 0.2008, 1.039)], [], [(16, 19, 18, 17), (17, 18, 21, 20), (20, 21, 23, 22), (22, 23, 25, 24), (24, 25, 27, 26), (26, 27, 29, 28), (15, 13, 12, 14), (28, 29, 31, 30), (30, 31, 19, 16), (1, 15, 14, 0), (2, 0, 16, 17), (1, 3, 18, 19), (4, 2, 17, 20), (3, 5, 21, 18), (6, 4, 20, 22), (5, 7, 23, 21), (8, 6, 22, 24), (7, 9, 25, 23), (10, 8, 24, 26), (9, 11, 27, 25), (12, 10, 26, 28), (11, 13, 29, 27), (14, 12, 28, 30), (13, 15, 31, 29), (0, 14, 30, 16), (15, 1, 19, 31), (13, 11, 10, 12), (11, 9, 8, 10), (9, 7, 6, 8), (7, 5, 4, 6), (5, 3, 2, 4), (3, 1, 0, 2)])
_uv = me_cylinder_012.uv_layers.new(name='UVMap')
_uv.uv.foreach_set('vector', [1.0, 0.5, 1.0, 1.0, 0.875, 1.0, 0.875, 0.5, 0.875, 0.5, 0.875, 1.0, 0.75, 1.0, 0.75, 0.5, 0.75, 0.5, 0.75, 1.0, 0.625, 1.0, 0.625, 0.5, 0.625, 0.5, 0.625, 1.0, 0.5, 1.0, 0.5, 0.5, 0.5, 0.5, 0.5, 1.0, 0.375, 1.0, 0.375, 0.5, 0.375, 0.5, 0.375, 1.0, 0.25, 1.0, 0.25, 0.5, 0.08398, 0.416, 0.01521, 0.25, 0.5152, 0.25, 0.584, 0.416, 0.25, 0.5, 0.25, 1.0, 0.125, 1.0, 0.125, 0.5, 0.125, 0.5, 0.125, 1.0, 0.0, 1.0, 0.0, 0.5, 0.25, 0.4848, 0.08398, 0.416, 0.584, 0.416, 0.75, 0.4848, 0.916, 0.416, 0.75, 0.4848, 0.75, 0.49, 0.9197, 0.4197, 0.25, 0.4848, 0.416, 0.416, 0.4197, 0.4197, 0.25, 0.49, 0.9848, 0.25, 0.916, 0.416, 0.9197, 0.4197, 0.99, 0.25, 0.416, 0.416, 0.4848, 0.25, 0.49, 0.25, 0.4197, 0.4197, 0.916, 0.08398, 0.9848, 0.25, 0.99, 0.25, 0.9197, 0.08029, 0.4848, 0.25, 0.416, 0.08398, 0.4197, 0.08029, 0.49, 0.25, 0.75, 0.01521, 0.916, 0.08398, 0.9197, 0.08029, 0.75, 0.01, 0.416, 0.08398, 0.25, 0.01521, 0.25, 0.01, 0.4197, 0.08029, 0.584, 0.08398, 0.75, 0.01521, 0.75, 0.01, 0.5803, 0.08029, 0.25, 0.01521, 0.08398, 0.08398, 0.08029, 0.08029, 0.25, 0.01, 0.5152, 0.25, 0.584, 0.08398, 0.5803, 0.08029, 0.51, 0.25, 0.08398, 0.08398, 0.01521, 0.25, 0.01, 0.25, 0.08029, 0.08029, 0.584, 0.416, 0.5152, 0.25, 0.51, 0.25, 0.5803, 0.4197, 0.01521, 0.25, 0.08398, 0.416, 0.08029, 0.4197, 0.01, 0.25, 0.75, 0.4848, 0.584, 0.416, 0.5803, 0.4197, 0.75, 0.49, 0.08398, 0.416, 0.25, 0.4848, 0.25, 0.49, 0.08029, 0.4197, 0.01521, 0.25, 0.08398, 0.08398, 0.584, 0.08398, 0.5152, 0.25, 0.08398, 0.08398, 0.25, 0.01521, 0.75, 0.01521, 0.584, 0.08398, 0.25, 0.01521, 0.416, 0.08398, 0.916, 0.08398, 0.75, 0.01521, 0.416, 0.08398, 0.4848, 0.25, 0.9848, 0.25, 0.916, 0.08398, 0.4848, 0.25, 0.416, 0.416, 0.916, 0.416, 0.9848, 0.25, 0.416, 0.416, 0.25, 0.4848, 0.75, 0.4848, 0.916, 0.416])
me_cylinder_012.materials.append(mat_material_012)
me_cylinder_012.update()
me_cylinder_011 = bpy.data.meshes.new('Cylinder.011')
me_cylinder_011.from_pydata([(0.0, 0.9783, -0.5), (7.487e-09, 0.2348, 1.308), (0.6917, 0.6917, -0.5), (0.166, 0.166, 1.308), (0.9783, 0.0, -0.5), (0.2348, -1.346e-08, 1.308), (0.6917, -0.6917, -0.5), (0.166, -0.166, 1.308), (0.0, -0.9783, -0.5), (-1.271e-08, -0.2348, 1.308), (-0.6917, -0.6917, -0.5), (-0.166, -0.166, 1.308), (-0.9783, 0.0, -0.5), (-0.2348, 6.742e-09, 1.308), (-0.6917, 0.6917, -0.5), (-0.166, 0.166, 1.308), (0.0, 1.0, -0.5), (0.7071, 0.7071, -0.5), (0.1697, 0.1697, 1.308), (7.711e-09, 0.24, 1.308), (1.0, 0.0, -0.5), (0.24, -1.368e-08, 1.308), (0.7071, -0.7071, -0.5), (0.1697, -0.1697, 1.308), (0.0, -1.0, -0.5), (-1.294e-08, -0.24, 1.308), (-0.7071, -0.7071, -0.5), (-0.1697, -0.1697, 1.308), (-1.0, 0.0, -0.5), (-0.24, 6.966e-09, 1.308), (-0.7071, 0.7071, -0.5), (-0.1697, 0.1697, 1.308)], [], [(16, 19, 18, 17), (17, 18, 21, 20), (20, 21, 23, 22), (22, 23, 25, 24), (24, 25, 27, 26), (26, 27, 29, 28), (15, 13, 12, 14), (28, 29, 31, 30), (30, 31, 19, 16), (1, 15, 14, 0), (2, 0, 16, 17), (1, 3, 18, 19), (4, 2, 17, 20), (3, 5, 21, 18), (6, 4, 20, 22), (5, 7, 23, 21), (8, 6, 22, 24), (7, 9, 25, 23), (10, 8, 24, 26), (9, 11, 27, 25), (12, 10, 26, 28), (11, 13, 29, 27), (14, 12, 28, 30), (13, 15, 31, 29), (0, 14, 30, 16), (15, 1, 19, 31), (13, 11, 10, 12), (11, 9, 8, 10), (9, 7, 6, 8), (7, 5, 4, 6), (5, 3, 2, 4), (3, 1, 0, 2)])
_uv = me_cylinder_011.uv_layers.new(name='UVMap')
_uv.uv.foreach_set('vector', [1.0, 0.5, 1.0, 1.0, 0.875, 1.0, 0.875, 0.5, 0.875, 0.5, 0.875, 1.0, 0.75, 1.0, 0.75, 0.5, 0.75, 0.5, 0.75, 1.0, 0.625, 1.0, 0.625, 0.5, 0.625, 0.5, 0.625, 1.0, 0.5, 1.0, 0.5, 0.5, 0.5, 0.5, 0.5, 1.0, 0.375, 1.0, 0.375, 0.5, 0.375, 0.5, 0.375, 1.0, 0.25, 1.0, 0.25, 0.5, 0.08398, 0.416, 0.01521, 0.25, 0.5152, 0.25, 0.584, 0.416, 0.25, 0.5, 0.25, 1.0, 0.125, 1.0, 0.125, 0.5, 0.125, 0.5, 0.125, 1.0, 0.0, 1.0, 0.0, 0.5, 0.25, 0.4848, 0.08398, 0.416, 0.584, 0.416, 0.75, 0.4848, 0.916, 0.416, 0.75, 0.4848, 0.75, 0.49, 0.9197, 0.4197, 0.25, 0.4848, 0.416, 0.416, 0.4197, 0.4197, 0.25, 0.49, 0.9848, 0.25, 0.916, 0.416, 0.9197, 0.4197, 0.99, 0.25, 0.416, 0.416, 0.4848, 0.25, 0.49, 0.25, 0.4197, 0.4197, 0.916, 0.08398, 0.9848, 0.25, 0.99, 0.25, 0.9197, 0.08029, 0.4848, 0.25, 0.416, 0.08398, 0.4197, 0.08029, 0.49, 0.25, 0.75, 0.01521, 0.916, 0.08398, 0.9197, 0.08029, 0.75, 0.01, 0.416, 0.08398, 0.25, 0.01521, 0.25, 0.01, 0.4197, 0.08029, 0.584, 0.08398, 0.75, 0.01521, 0.75, 0.01, 0.5803, 0.08029, 0.25, 0.01521, 0.08398, 0.08398, 0.08029, 0.08029, 0.25, 0.01, 0.5152, 0.25, 0.584, 0.08398, 0.5803, 0.08029, 0.51, 0.25, 0.08398, 0.08398, 0.01521, 0.25, 0.01, 0.25, 0.08029, 0.08029, 0.584, 0.416, 0.5152, 0.25, 0.51, 0.25, 0.5803, 0.4197, 0.01521, 0.25, 0.08398, 0.416, 0.08029, 0.4197, 0.01, 0.25, 0.75, 0.4848, 0.584, 0.416, 0.5803, 0.4197, 0.75, 0.49, 0.08398, 0.416, 0.25, 0.4848, 0.25, 0.49, 0.08029, 0.4197, 0.01521, 0.25, 0.08398, 0.08398, 0.584, 0.08398, 0.5152, 0.25, 0.08398, 0.08398, 0.25, 0.01521, 0.75, 0.01521, 0.584, 0.08398, 0.25, 0.01521, 0.416, 0.08398, 0.916, 0.08398, 0.75, 0.01521, 0.416, 0.08398, 0.4848, 0.25, 0.9848, 0.25, 0.916, 0.08398, 0.4848, 0.25, 0.416, 0.416, 0.916, 0.416, 0.9848, 0.25, 0.416, 0.416, 0.25, 0.4848, 0.75, 0.4848, 0.916, 0.416])
me_cylinder_011.materials.append(mat_material_011)
me_cylinder_011.update()
me_cylinder_007 = bpy.data.meshes.new('Cylinder.007')
me_cylinder_007.from_pydata([(0.0, 0.9783, -0.5), (7.487e-09, 0.2348, 1.308), (0.6917, 0.6917, -0.5), (0.166, 0.166, 1.308), (0.9783, 0.0, -0.5), (0.2348, -1.346e-08, 1.308), (0.6917, -0.6917, -0.5), (0.166, -0.166, 1.308), (0.0, -0.9783, -0.5), (-1.271e-08, -0.2348, 1.308), (-0.6917, -0.6917, -0.5), (-0.166, -0.166, 1.308), (-0.9783, 0.0, -0.5), (-0.2348, 6.742e-09, 1.308), (-0.6917, 0.6917, -0.5), (-0.166, 0.166, 1.308), (0.0, 1.0, -0.5), (0.7071, 0.7071, -0.5), (0.1697, 0.1697, 1.308), (7.711e-09, 0.24, 1.308), (1.0, 0.0, -0.5), (0.24, -1.368e-08, 1.308), (0.7071, -0.7071, -0.5), (0.1697, -0.1697, 1.308), (0.0, -1.0, -0.5), (-1.294e-08, -0.24, 1.308), (-0.7071, -0.7071, -0.5), (-0.1697, -0.1697, 1.308), (-1.0, 0.0, -0.5), (-0.24, 6.966e-09, 1.308), (-0.7071, 0.7071, -0.5), (-0.1697, 0.1697, 1.308)], [], [(16, 19, 18, 17), (17, 18, 21, 20), (20, 21, 23, 22), (22, 23, 25, 24), (24, 25, 27, 26), (26, 27, 29, 28), (15, 13, 12, 14), (28, 29, 31, 30), (30, 31, 19, 16), (1, 15, 14, 0), (2, 0, 16, 17), (1, 3, 18, 19), (4, 2, 17, 20), (3, 5, 21, 18), (6, 4, 20, 22), (5, 7, 23, 21), (8, 6, 22, 24), (7, 9, 25, 23), (10, 8, 24, 26), (9, 11, 27, 25), (12, 10, 26, 28), (11, 13, 29, 27), (14, 12, 28, 30), (13, 15, 31, 29), (0, 14, 30, 16), (15, 1, 19, 31), (13, 11, 10, 12), (11, 9, 8, 10), (9, 7, 6, 8), (7, 5, 4, 6), (5, 3, 2, 4), (3, 1, 0, 2)])
_uv = me_cylinder_007.uv_layers.new(name='UVMap')
_uv.uv.foreach_set('vector', [1.0, 0.5, 1.0, 1.0, 0.875, 1.0, 0.875, 0.5, 0.875, 0.5, 0.875, 1.0, 0.75, 1.0, 0.75, 0.5, 0.75, 0.5, 0.75, 1.0, 0.625, 1.0, 0.625, 0.5, 0.625, 0.5, 0.625, 1.0, 0.5, 1.0, 0.5, 0.5, 0.5, 0.5, 0.5, 1.0, 0.375, 1.0, 0.375, 0.5, 0.375, 0.5, 0.375, 1.0, 0.25, 1.0, 0.25, 0.5, 0.08398, 0.416, 0.01521, 0.25, 0.5152, 0.25, 0.584, 0.416, 0.25, 0.5, 0.25, 1.0, 0.125, 1.0, 0.125, 0.5, 0.125, 0.5, 0.125, 1.0, 0.0, 1.0, 0.0, 0.5, 0.25, 0.4848, 0.08398, 0.416, 0.584, 0.416, 0.75, 0.4848, 0.916, 0.416, 0.75, 0.4848, 0.75, 0.49, 0.9197, 0.4197, 0.25, 0.4848, 0.416, 0.416, 0.4197, 0.4197, 0.25, 0.49, 0.9848, 0.25, 0.916, 0.416, 0.9197, 0.4197, 0.99, 0.25, 0.416, 0.416, 0.4848, 0.25, 0.49, 0.25, 0.4197, 0.4197, 0.916, 0.08398, 0.9848, 0.25, 0.99, 0.25, 0.9197, 0.08029, 0.4848, 0.25, 0.416, 0.08398, 0.4197, 0.08029, 0.49, 0.25, 0.75, 0.01521, 0.916, 0.08398, 0.9197, 0.08029, 0.75, 0.01, 0.416, 0.08398, 0.25, 0.01521, 0.25, 0.01, 0.4197, 0.08029, 0.584, 0.08398, 0.75, 0.01521, 0.75, 0.01, 0.5803, 0.08029, 0.25, 0.01521, 0.08398, 0.08398, 0.08029, 0.08029, 0.25, 0.01, 0.5152, 0.25, 0.584, 0.08398, 0.5803, 0.08029, 0.51, 0.25, 0.08398, 0.08398, 0.01521, 0.25, 0.01, 0.25, 0.08029, 0.08029, 0.584, 0.416, 0.5152, 0.25, 0.51, 0.25, 0.5803, 0.4197, 0.01521, 0.25, 0.08398, 0.416, 0.08029, 0.4197, 0.01, 0.25, 0.75, 0.4848, 0.584, 0.416, 0.5803, 0.4197, 0.75, 0.49, 0.08398, 0.416, 0.25, 0.4848, 0.25, 0.49, 0.08029, 0.4197, 0.01521, 0.25, 0.08398, 0.08398, 0.584, 0.08398, 0.5152, 0.25, 0.08398, 0.08398, 0.25, 0.01521, 0.75, 0.01521, 0.584, 0.08398, 0.25, 0.01521, 0.416, 0.08398, 0.916, 0.08398, 0.75, 0.01521, 0.416, 0.08398, 0.4848, 0.25, 0.9848, 0.25, 0.916, 0.08398, 0.4848, 0.25, 0.416, 0.416, 0.916, 0.416, 0.9848, 0.25, 0.416, 0.416, 0.25, 0.4848, 0.75, 0.4848, 0.916, 0.416])
me_cylinder_007.materials.append(mat_material_011)
me_cylinder_007.update()
me_cylinder_006 = bpy.data.meshes.new('Cylinder.006')
me_cylinder_006.from_pydata([(0.0, 0.9783, -0.5), (0.0, 0.9783, 0.5), (0.6917, 0.6917, -0.5), (0.6917, 0.6917, 0.5), (0.9783, 0.0, -0.5), (0.9783, 0.0, 0.5), (0.6917, -0.6917, -0.5), (0.6917, -0.6917, 0.5), (0.0, -0.9783, -0.5), (0.0, -0.9783, 0.5), (-0.6917, -0.6917, -0.5), (-0.6917, -0.6917, 0.5), (-0.9783, 0.0, -0.5), (-0.9783, 0.0, 0.5), (-0.6917, 0.6917, -0.5), (-0.6917, 0.6917, 0.5), (0.0, 1.0, -0.5), (0.7071, 0.7071, -0.5), (0.7071, 0.7071, 0.5), (0.0, 1.0, 0.5), (1.0, 0.0, -0.5), (1.0, 0.0, 0.5), (0.7071, -0.7071, -0.5), (0.7071, -0.7071, 0.5), (0.0, -1.0, -0.5), (0.0, -1.0, 0.5), (-0.7071, -0.7071, -0.5), (-0.7071, -0.7071, 0.5), (-1.0, 0.0, -0.5), (-1.0, 0.0, 0.5), (-0.7071, 0.7071, -0.5), (-0.7071, 0.7071, 0.5)], [], [(16, 19, 18, 17), (17, 18, 21, 20), (20, 21, 23, 22), (22, 23, 25, 24), (24, 25, 27, 26), (26, 27, 29, 28), (15, 13, 12, 14), (28, 29, 31, 30), (30, 31, 19, 16), (1, 15, 14, 0), (2, 0, 16, 17), (1, 3, 18, 19), (4, 2, 17, 20), (3, 5, 21, 18), (6, 4, 20, 22), (5, 7, 23, 21), (8, 6, 22, 24), (7, 9, 25, 23), (10, 8, 24, 26), (9, 11, 27, 25), (12, 10, 26, 28), (11, 13, 29, 27), (14, 12, 28, 30), (13, 15, 31, 29), (0, 14, 30, 16), (15, 1, 19, 31), (13, 11, 10, 12), (11, 9, 8, 10), (9, 7, 6, 8), (7, 5, 4, 6), (5, 3, 2, 4), (3, 1, 0, 2)])
_uv = me_cylinder_006.uv_layers.new(name='UVMap')
_uv.uv.foreach_set('vector', [1.0, 0.5, 1.0, 1.0, 0.875, 1.0, 0.875, 0.5, 0.875, 0.5, 0.875, 1.0, 0.75, 1.0, 0.75, 0.5, 0.75, 0.5, 0.75, 1.0, 0.625, 1.0, 0.625, 0.5, 0.625, 0.5, 0.625, 1.0, 0.5, 1.0, 0.5, 0.5, 0.5, 0.5, 0.5, 1.0, 0.375, 1.0, 0.375, 0.5, 0.375, 0.5, 0.375, 1.0, 0.25, 1.0, 0.25, 0.5, 0.08398, 0.416, 0.01521, 0.25, 0.5152, 0.25, 0.584, 0.416, 0.25, 0.5, 0.25, 1.0, 0.125, 1.0, 0.125, 0.5, 0.125, 0.5, 0.125, 1.0, 0.0, 1.0, 0.0, 0.5, 0.25, 0.4848, 0.08398, 0.416, 0.584, 0.416, 0.75, 0.4848, 0.916, 0.416, 0.75, 0.4848, 0.75, 0.49, 0.9197, 0.4197, 0.25, 0.4848, 0.416, 0.416, 0.4197, 0.4197, 0.25, 0.49, 0.9848, 0.25, 0.916, 0.416, 0.9197, 0.4197, 0.99, 0.25, 0.416, 0.416, 0.4848, 0.25, 0.49, 0.25, 0.4197, 0.4197, 0.916, 0.08398, 0.9848, 0.25, 0.99, 0.25, 0.9197, 0.08029, 0.4848, 0.25, 0.416, 0.08398, 0.4197, 0.08029, 0.49, 0.25, 0.75, 0.01521, 0.916, 0.08398, 0.9197, 0.08029, 0.75, 0.01, 0.416, 0.08398, 0.25, 0.01521, 0.25, 0.01, 0.4197, 0.08029, 0.584, 0.08398, 0.75, 0.01521, 0.75, 0.01, 0.5803, 0.08029, 0.25, 0.01521, 0.08398, 0.08398, 0.08029, 0.08029, 0.25, 0.01, 0.5152, 0.25, 0.584, 0.08398, 0.5803, 0.08029, 0.51, 0.25, 0.08398, 0.08398, 0.01521, 0.25, 0.01, 0.25, 0.08029, 0.08029, 0.584, 0.416, 0.5152, 0.25, 0.51, 0.25, 0.5803, 0.4197, 0.01521, 0.25, 0.08398, 0.416, 0.08029, 0.4197, 0.01, 0.25, 0.75, 0.4848, 0.584, 0.416, 0.5803, 0.4197, 0.75, 0.49, 0.08398, 0.416, 0.25, 0.4848, 0.25, 0.49, 0.08029, 0.4197, 0.01521, 0.25, 0.08398, 0.08398, 0.584, 0.08398, 0.5152, 0.25, 0.08398, 0.08398, 0.25, 0.01521, 0.75, 0.01521, 0.584, 0.08398, 0.25, 0.01521, 0.416, 0.08398, 0.916, 0.08398, 0.75, 0.01521, 0.416, 0.08398, 0.4848, 0.25, 0.9848, 0.25, 0.916, 0.08398, 0.4848, 0.25, 0.416, 0.416, 0.916, 0.416, 0.9848, 0.25, 0.416, 0.416, 0.25, 0.4848, 0.75, 0.4848, 0.916, 0.416])
me_cylinder_006.materials.append(mat_material_013)
me_cylinder_006.update()
me_cylinder_002 = bpy.data.meshes.new('Cylinder.002')
me_cylinder_002.from_pydata([(0.0, 0.9783, -0.5), (0.0, 0.9783, 0.5), (0.6917, 0.6917, -0.5), (0.6917, 0.6917, 0.5), (0.9783, 0.0, -0.5), (0.9783, 0.0, 0.5), (0.6917, -0.6917, -0.5), (0.6917, -0.6917, 0.5), (0.0, -0.9783, -0.5), (0.0, -0.9783, 0.5), (-0.6917, -0.6917, -0.5), (-0.6917, -0.6917, 0.5), (-0.9783, 0.0, -0.5), (-0.9783, 0.0, 0.5), (-0.6917, 0.6917, -0.5), (-0.6917, 0.6917, 0.5), (0.0, 1.0, -0.5), (0.7071, 0.7071, -0.5), (0.7071, 0.7071, 0.5), (0.0, 1.0, 0.5), (1.0, 0.0, -0.5), (1.0, 0.0, 0.5), (0.7071, -0.7071, -0.5), (0.7071, -0.7071, 0.5), (0.0, -1.0, -0.5), (0.0, -1.0, 0.5), (-0.7071, -0.7071, -0.5), (-0.7071, -0.7071, 0.5), (-1.0, 0.0, -0.5), (-1.0, 0.0, 0.5), (-0.7071, 0.7071, -0.5), (-0.7071, 0.7071, 0.5)], [], [(16, 19, 18, 17), (17, 18, 21, 20), (20, 21, 23, 22), (22, 23, 25, 24), (24, 25, 27, 26), (26, 27, 29, 28), (15, 13, 12, 14), (28, 29, 31, 30), (30, 31, 19, 16), (1, 15, 14, 0), (2, 0, 16, 17), (1, 3, 18, 19), (4, 2, 17, 20), (3, 5, 21, 18), (6, 4, 20, 22), (5, 7, 23, 21), (8, 6, 22, 24), (7, 9, 25, 23), (10, 8, 24, 26), (9, 11, 27, 25), (12, 10, 26, 28), (11, 13, 29, 27), (14, 12, 28, 30), (13, 15, 31, 29), (0, 14, 30, 16), (15, 1, 19, 31), (13, 11, 10, 12), (11, 9, 8, 10), (9, 7, 6, 8), (7, 5, 4, 6), (5, 3, 2, 4), (3, 1, 0, 2)])
_uv = me_cylinder_002.uv_layers.new(name='UVMap')
_uv.uv.foreach_set('vector', [1.0, 0.5, 1.0, 1.0, 0.875, 1.0, 0.875, 0.5, 0.875, 0.5, 0.875, 1.0, 0.75, 1.0, 0.75, 0.5, 0.75, 0.5, 0.75, 1.0, 0.625, 1.0, 0.625, 0.5, 0.625, 0.5, 0.625, 1.0, 0.5, 1.0, 0.5, 0.5, 0.5, 0.5, 0.5, 1.0, 0.375, 1.0, 0.375, 0.5, 0.375, 0.5, 0.375, 1.0, 0.25, 1.0, 0.25, 0.5, 0.08398, 0.416, 0.01521, 0.25, 0.5152, 0.25, 0.584, 0.416, 0.25, 0.5, 0.25, 1.0, 0.125, 1.0, 0.125, 0.5, 0.125, 0.5, 0.125, 1.0, 0.0, 1.0, 0.0, 0.5, 0.25, 0.4848, 0.08398, 0.416, 0.584, 0.416, 0.75, 0.4848, 0.916, 0.416, 0.75, 0.4848, 0.75, 0.49, 0.9197, 0.4197, 0.25, 0.4848, 0.416, 0.416, 0.4197, 0.4197, 0.25, 0.49, 0.9848, 0.25, 0.916, 0.416, 0.9197, 0.4197, 0.99, 0.25, 0.416, 0.416, 0.4848, 0.25, 0.49, 0.25, 0.4197, 0.4197, 0.916, 0.08398, 0.9848, 0.25, 0.99, 0.25, 0.9197, 0.08029, 0.4848, 0.25, 0.416, 0.08398, 0.4197, 0.08029, 0.49, 0.25, 0.75, 0.01521, 0.916, 0.08398, 0.9197, 0.08029, 0.75, 0.01, 0.416, 0.08398, 0.25, 0.01521, 0.25, 0.01, 0.4197, 0.08029, 0.584, 0.08398, 0.75, 0.01521, 0.75, 0.01, 0.5803, 0.08029, 0.25, 0.01521, 0.08398, 0.08398, 0.08029, 0.08029, 0.25, 0.01, 0.5152, 0.25, 0.584, 0.08398, 0.5803, 0.08029, 0.51, 0.25, 0.08398, 0.08398, 0.01521, 0.25, 0.01, 0.25, 0.08029, 0.08029, 0.584, 0.416, 0.5152, 0.25, 0.51, 0.25, 0.5803, 0.4197, 0.01521, 0.25, 0.08398, 0.416, 0.08029, 0.4197, 0.01, 0.25, 0.75, 0.4848, 0.584, 0.416, 0.5803, 0.4197, 0.75, 0.49, 0.08398, 0.416, 0.25, 0.4848, 0.25, 0.49, 0.08029, 0.4197, 0.01521, 0.25, 0.08398, 0.08398, 0.584, 0.08398, 0.5152, 0.25, 0.08398, 0.08398, 0.25, 0.01521, 0.75, 0.01521, 0.584, 0.08398, 0.25, 0.01521, 0.416, 0.08398, 0.916, 0.08398, 0.75, 0.01521, 0.416, 0.08398, 0.4848, 0.25, 0.9848, 0.25, 0.916, 0.08398, 0.4848, 0.25, 0.416, 0.416, 0.916, 0.416, 0.9848, 0.25, 0.416, 0.416, 0.25, 0.4848, 0.75, 0.4848, 0.916, 0.416])
me_cylinder_002.materials.append(mat_material_012)
me_cylinder_002.update()

# ---- objects
ob_stange_3_001 = bpy.data.objects.new('Stange 3.001', me_cylinder_010)
ob_stange_2_001 = bpy.data.objects.new('Stange 2.001', me_cylinder_010)
ob_stange_1_001 = bpy.data.objects.new('Stange 1.001', me_cylinder_010)
ob_cylinder_004 = bpy.data.objects.new('Cylinder.004', me_cylinder_012)
ob_cylinder_003 = bpy.data.objects.new('Cylinder.003', me_cylinder_011)
ob_cylinder_002 = bpy.data.objects.new('Cylinder.002', me_cylinder_007)
ob_cylinder_001 = bpy.data.objects.new('Cylinder.001', me_cylinder_006)
ob_cylinder = bpy.data.objects.new('Cylinder', me_cylinder_002)
ob_camera_0 = bpy.data.objects.new('Camera 0', cam_camera_0_001)
ob_camera_1 = bpy.data.objects.new('Camera 1', cam_camera_1_001)
ob_camera_2 = bpy.data.objects.new('Camera 2', cam_camera_2_001)
ob_camera_3 = bpy.data.objects.new('Camera 3', cam_camera_3_001)
ob_sun_0 = bpy.data.objects.new('Sun 0', light_sun_0_001)
ob_sun_1 = bpy.data.objects.new('Sun 1', light_sun_1_001)
ob_sun_2 = bpy.data.objects.new('Sun 2', light_sun_2_001)
ob_sun_3 = bpy.data.objects.new('Sun 3', light_sun_3_001)

# ---- transforms, parenting, visibility, modifiers, constraints
ob_stange_3_001.location = (-0.3533, 0.2689, 2.5)
ob_stange_3_001.rotation_euler = (0.192, 0.192, 0.0)
ob_stange_3_001.scale = (0.03, 0.03, 5.0)
ob_stange_3_001.lock_scale = (True, True, True)
ob_stange_2_001.location = (0.3188, 0.3343, 2.5)
ob_stange_2_001.rotation_euler = (0.192, -0.192, 0.0)
ob_stange_2_001.scale = (0.03, 0.03, 5.0)
ob_stange_2_001.lock_scale = (True, True, True)
ob_stange_1_001.location = (0.0, -0.4528, 2.5)
ob_stange_1_001.rotation_euler = (-0.2967, 0.0, 0.0)
ob_stange_1_001.scale = (0.03, 0.03, 5.0)
ob_stange_1_001.lock_scale = (True, True, True)
ob_cylinder_004.location = (0.0, 0.0, 3.059)
ob_cylinder_004.rotation_euler = (0.0, -0.0, 0.3927)
ob_cylinder_004.scale = (1.01, 1.01, 0.5218)
ob_cylinder_003.location = (0.0, 0.0, 2.23)
ob_cylinder_003.rotation_euler = (0.0, -0.0, 0.7854)
ob_cylinder_003.scale = (3.04, 3.04, 0.44)
ob_cylinder_002.location = (0.0, 0.0, 2.23)
ob_cylinder_002.rotation_euler = (0.0, -0.0, 0.7854)
ob_cylinder_002.scale = (3.04, 3.04, 0.44)
ob_cylinder_001.location = (0.0, 0.0, 1.79)
ob_cylinder_001.rotation_euler = (0.0, -0.0, 0.7854)
ob_cylinder_001.scale = (3.04, 3.04, 0.44)
ob_cylinder.location = (0.0, 0.0, 0.785)
ob_cylinder.rotation_euler = (0.0, -0.0, 0.7854)
ob_cylinder.scale = (3.04, 3.04, 1.57)
ob_camera_0.location = (10.0, 10.0, 10.0)
ob_camera_0.rotation_euler = (1.047, 0.0, 2.356)
ob_camera_1.location = (10.0, -10.0, 10.0)
ob_camera_1.rotation_euler = (1.047, 0.0, 0.7854)
ob_camera_2.location = (-10.0, 10.0, 10.0)
ob_camera_2.rotation_euler = (1.047, 0.0, -2.356)
ob_camera_3.location = (-10.0, -10.0, 10.0)
ob_camera_3.rotation_euler = (1.047, 0.0, -0.7854)
ob_sun_0.location = (10.0, 10.0, 10.0)
ob_sun_1.location = (10.0, -10.0, 10.0)
ob_sun_2.location = (-10.0, 10.0, 10.0)
ob_sun_3.location = (-10.0, -10.0, 10.0)

# ---- collection membership
col_collection.objects.link(ob_stange_3_001)
col_collection.objects.link(ob_stange_2_001)
col_collection.objects.link(ob_stange_1_001)
col_collection.objects.link(ob_cylinder_004)
col_collection.objects.link(ob_cylinder_003)
col_collection.objects.link(ob_cylinder_002)
col_collection.objects.link(ob_cylinder_001)
col_collection.objects.link(ob_cylinder)
col_cameras.objects.link(ob_camera_0)
col_cameras.objects.link(ob_camera_1)
col_cameras.objects.link(ob_camera_2)
col_cameras.objects.link(ob_camera_3)
col_lights.objects.link(ob_sun_0)
col_lights.objects.link(ob_sun_1)
col_lights.objects.link(ob_sun_2)
col_lights.objects.link(ob_sun_3)

# ---- scene / render settings (as saved in the file)
scene.camera = ob_camera_3
scene.frame_start = 1; scene.frame_end = 250; scene.frame_set(1)
scene.render.engine = 'BLENDER_EEVEE_NEXT'
scene.render.film_transparent = True
scene.cycles.sampling_pattern = 'TABULATED_SOBOL'
scene.view_settings.view_transform = 'Filmic'
bpy.context.view_layer.update()
